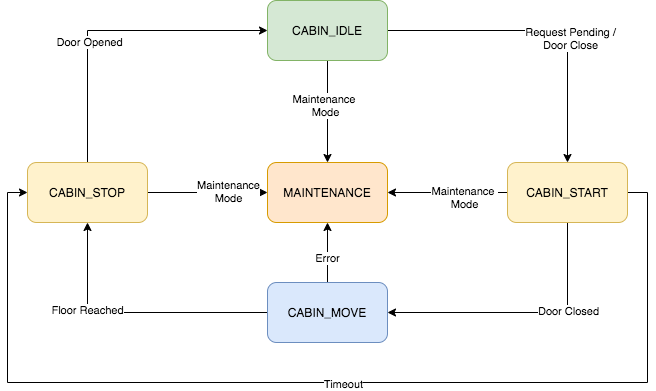

The diagram above was exported from draw.io. Its source (the exported page's mxGraphModel, read from the mxfile embedded in the PNG):
<mxGraphModel dx="946" dy="531" grid="1" gridSize="10" guides="1" tooltips="1" connect="1" arrows="1" fold="1" page="1" pageScale="1" pageWidth="850" pageHeight="1100" math="0" shadow="0">
  <root>
    <mxCell id="0" />
    <mxCell id="1" parent="0" />
    <mxCell id="nTOwTMCBP988uERNXeRG-7" value="" style="edgeStyle=elbowEdgeStyle;rounded=0;orthogonalLoop=1;jettySize=auto;html=1;exitX=1;exitY=0.5;exitDx=0;exitDy=0;entryX=0.5;entryY=0;entryDx=0;entryDy=0;" edge="1" parent="1" source="nTOwTMCBP988uERNXeRG-1" target="nTOwTMCBP988uERNXeRG-4">
      <mxGeometry relative="1" as="geometry">
        <Array as="points">
          <mxPoint x="630" y="250" />
        </Array>
      </mxGeometry>
    </mxCell>
    <mxCell id="nTOwTMCBP988uERNXeRG-23" value="Request Pending /&lt;br&gt;Door Close" style="edgeLabel;html=1;align=center;verticalAlign=middle;resizable=0;points=[];" vertex="1" connectable="0" parent="nTOwTMCBP988uERNXeRG-7">
      <mxGeometry x="0.2" y="2" relative="1" as="geometry">
        <mxPoint as="offset" />
      </mxGeometry>
    </mxCell>
    <mxCell id="nTOwTMCBP988uERNXeRG-19" style="edgeStyle=elbowEdgeStyle;rounded=0;orthogonalLoop=1;jettySize=auto;html=1;exitX=0.5;exitY=1;exitDx=0;exitDy=0;elbow=vertical;" edge="1" parent="1" source="nTOwTMCBP988uERNXeRG-1" target="nTOwTMCBP988uERNXeRG-6">
      <mxGeometry relative="1" as="geometry" />
    </mxCell>
    <mxCell id="nTOwTMCBP988uERNXeRG-20" value="Maintenance &lt;br&gt;Mode" style="edgeLabel;html=1;align=center;verticalAlign=middle;resizable=0;points=[];" vertex="1" connectable="0" parent="nTOwTMCBP988uERNXeRG-19">
      <mxGeometry x="-0.1429" y="-3" relative="1" as="geometry">
        <mxPoint as="offset" />
      </mxGeometry>
    </mxCell>
    <mxCell id="nTOwTMCBP988uERNXeRG-1" value="CABIN_IDLE" style="rounded=1;whiteSpace=wrap;html=1;fillColor=#d5e8d4;strokeColor=#82b366;" vertex="1" parent="1">
      <mxGeometry x="330" y="168" width="120" height="60" as="geometry" />
    </mxCell>
    <mxCell id="nTOwTMCBP988uERNXeRG-10" style="edgeStyle=elbowEdgeStyle;rounded=0;orthogonalLoop=1;jettySize=auto;html=1;exitX=0.5;exitY=0;exitDx=0;exitDy=0;entryX=0;entryY=0.5;entryDx=0;entryDy=0;" edge="1" parent="1" source="nTOwTMCBP988uERNXeRG-2" target="nTOwTMCBP988uERNXeRG-1">
      <mxGeometry relative="1" as="geometry">
        <Array as="points">
          <mxPoint x="150" y="250" />
        </Array>
      </mxGeometry>
    </mxCell>
    <mxCell id="nTOwTMCBP988uERNXeRG-13" value="Door Opened" style="edgeLabel;html=1;align=center;verticalAlign=middle;resizable=0;points=[];" vertex="1" connectable="0" parent="nTOwTMCBP988uERNXeRG-10">
      <mxGeometry x="-0.2273" y="-1" relative="1" as="geometry">
        <mxPoint as="offset" />
      </mxGeometry>
    </mxCell>
    <mxCell id="nTOwTMCBP988uERNXeRG-17" style="edgeStyle=elbowEdgeStyle;rounded=0;orthogonalLoop=1;jettySize=auto;html=1;exitX=1;exitY=0.5;exitDx=0;exitDy=0;entryX=0;entryY=0.5;entryDx=0;entryDy=0;elbow=vertical;" edge="1" parent="1" source="nTOwTMCBP988uERNXeRG-2" target="nTOwTMCBP988uERNXeRG-6">
      <mxGeometry relative="1" as="geometry" />
    </mxCell>
    <mxCell id="nTOwTMCBP988uERNXeRG-22" value="Maintenance&lt;br&gt;Mode" style="edgeLabel;html=1;align=center;verticalAlign=middle;resizable=0;points=[];" vertex="1" connectable="0" parent="nTOwTMCBP988uERNXeRG-17">
      <mxGeometry x="0.3333" y="2" relative="1" as="geometry">
        <mxPoint as="offset" />
      </mxGeometry>
    </mxCell>
    <mxCell id="nTOwTMCBP988uERNXeRG-2" value="CABIN_STOP" style="rounded=1;whiteSpace=wrap;html=1;fillColor=#fff2cc;strokeColor=#d6b656;" vertex="1" parent="1">
      <mxGeometry x="90" y="330" width="120" height="60" as="geometry" />
    </mxCell>
    <mxCell id="nTOwTMCBP988uERNXeRG-9" style="edgeStyle=elbowEdgeStyle;rounded=0;orthogonalLoop=1;jettySize=auto;html=1;exitX=0;exitY=0.5;exitDx=0;exitDy=0;entryX=0.5;entryY=1;entryDx=0;entryDy=0;" edge="1" parent="1" source="nTOwTMCBP988uERNXeRG-3" target="nTOwTMCBP988uERNXeRG-2">
      <mxGeometry relative="1" as="geometry">
        <Array as="points">
          <mxPoint x="150" y="480" />
        </Array>
      </mxGeometry>
    </mxCell>
    <mxCell id="nTOwTMCBP988uERNXeRG-12" value="Floor Reached" style="edgeLabel;html=1;align=center;verticalAlign=middle;resizable=0;points=[];" vertex="1" connectable="0" parent="nTOwTMCBP988uERNXeRG-9">
      <mxGeometry x="0.3583" y="1" relative="1" as="geometry">
        <mxPoint as="offset" />
      </mxGeometry>
    </mxCell>
    <mxCell id="nTOwTMCBP988uERNXeRG-14" style="edgeStyle=elbowEdgeStyle;rounded=0;orthogonalLoop=1;jettySize=auto;html=1;exitX=0.5;exitY=0;exitDx=0;exitDy=0;entryX=0.5;entryY=1;entryDx=0;entryDy=0;elbow=vertical;" edge="1" parent="1" source="nTOwTMCBP988uERNXeRG-3" target="nTOwTMCBP988uERNXeRG-6">
      <mxGeometry relative="1" as="geometry" />
    </mxCell>
    <mxCell id="nTOwTMCBP988uERNXeRG-15" value="Error" style="edgeLabel;html=1;align=center;verticalAlign=middle;resizable=0;points=[];" vertex="1" connectable="0" parent="nTOwTMCBP988uERNXeRG-14">
      <mxGeometry x="-0.1714" y="1" relative="1" as="geometry">
        <mxPoint as="offset" />
      </mxGeometry>
    </mxCell>
    <mxCell id="nTOwTMCBP988uERNXeRG-3" value="CABIN_MOVE" style="rounded=1;whiteSpace=wrap;html=1;fillColor=#dae8fc;strokeColor=#6c8ebf;" vertex="1" parent="1">
      <mxGeometry x="330" y="450" width="120" height="60" as="geometry" />
    </mxCell>
    <mxCell id="nTOwTMCBP988uERNXeRG-8" style="edgeStyle=elbowEdgeStyle;rounded=0;orthogonalLoop=1;jettySize=auto;html=1;exitX=0.5;exitY=1;exitDx=0;exitDy=0;entryX=1;entryY=0.5;entryDx=0;entryDy=0;" edge="1" parent="1" source="nTOwTMCBP988uERNXeRG-4" target="nTOwTMCBP988uERNXeRG-3">
      <mxGeometry relative="1" as="geometry">
        <mxPoint x="450" y="480" as="targetPoint" />
        <Array as="points">
          <mxPoint x="630" y="480" />
        </Array>
      </mxGeometry>
    </mxCell>
    <mxCell id="nTOwTMCBP988uERNXeRG-11" value="Door Closed" style="edgeLabel;html=1;align=center;verticalAlign=middle;resizable=0;points=[];" vertex="1" connectable="0" parent="nTOwTMCBP988uERNXeRG-8">
      <mxGeometry x="-0.3333" y="-2" relative="1" as="geometry">
        <mxPoint as="offset" />
      </mxGeometry>
    </mxCell>
    <mxCell id="nTOwTMCBP988uERNXeRG-16" style="edgeStyle=elbowEdgeStyle;rounded=0;orthogonalLoop=1;jettySize=auto;html=1;exitX=0;exitY=0.5;exitDx=0;exitDy=0;entryX=1;entryY=0.5;entryDx=0;entryDy=0;elbow=vertical;" edge="1" parent="1" source="nTOwTMCBP988uERNXeRG-4" target="nTOwTMCBP988uERNXeRG-6">
      <mxGeometry relative="1" as="geometry" />
    </mxCell>
    <mxCell id="nTOwTMCBP988uERNXeRG-21" value="Maintenance &lt;br&gt;Mode" style="edgeLabel;html=1;align=center;verticalAlign=middle;resizable=0;points=[];" vertex="1" connectable="0" parent="nTOwTMCBP988uERNXeRG-16">
      <mxGeometry x="-0.2667" y="4" relative="1" as="geometry">
        <mxPoint as="offset" />
      </mxGeometry>
    </mxCell>
    <mxCell id="nTOwTMCBP988uERNXeRG-26" style="edgeStyle=orthogonalEdgeStyle;rounded=0;orthogonalLoop=1;jettySize=auto;html=1;exitX=1;exitY=0.5;exitDx=0;exitDy=0;entryX=0;entryY=0.5;entryDx=0;entryDy=0;" edge="1" parent="1" source="nTOwTMCBP988uERNXeRG-4" target="nTOwTMCBP988uERNXeRG-2">
      <mxGeometry relative="1" as="geometry">
        <Array as="points">
          <mxPoint x="710" y="360" />
          <mxPoint x="710" y="550" />
          <mxPoint x="70" y="550" />
          <mxPoint x="70" y="360" />
        </Array>
      </mxGeometry>
    </mxCell>
    <mxCell id="nTOwTMCBP988uERNXeRG-27" value="Timeout" style="edgeLabel;html=1;align=center;verticalAlign=middle;resizable=0;points=[];" vertex="1" connectable="0" parent="nTOwTMCBP988uERNXeRG-26">
      <mxGeometry x="-0.0283" y="1" relative="1" as="geometry">
        <mxPoint as="offset" />
      </mxGeometry>
    </mxCell>
    <mxCell id="nTOwTMCBP988uERNXeRG-4" value="CABIN_START" style="rounded=1;whiteSpace=wrap;html=1;fillColor=#fff2cc;strokeColor=#d6b656;" vertex="1" parent="1">
      <mxGeometry x="570" y="330" width="120" height="60" as="geometry" />
    </mxCell>
    <mxCell id="nTOwTMCBP988uERNXeRG-6" value="MAINTENANCE" style="rounded=1;whiteSpace=wrap;html=1;fillColor=#ffe6cc;strokeColor=#d79b00;" vertex="1" parent="1">
      <mxGeometry x="330" y="330" width="120" height="60" as="geometry" />
    </mxCell>
  </root>
</mxGraphModel>